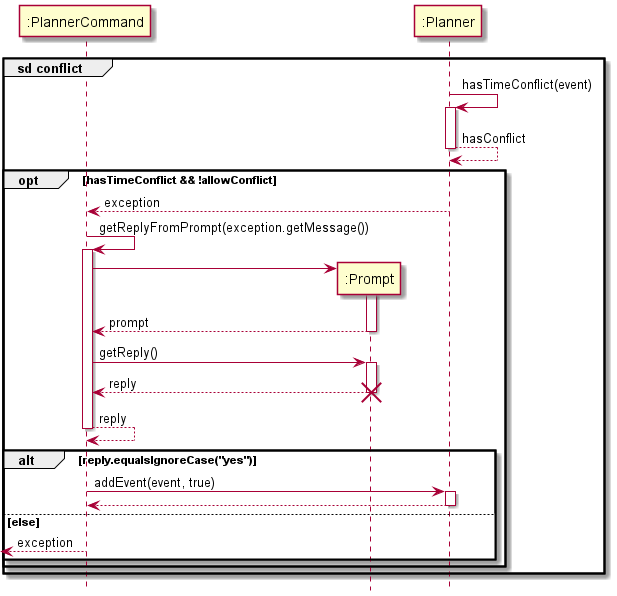

The diagram above was rendered by PlantUML. Its source (embedded in the PNG):
@startuml
'https://plantuml.com/sequence-diagram

hide footbox

participant ":PlannerCommand" as plc
participant ":Prompt" as prompt
participant ":Planner" as planner

group sd conflict

planner -> planner : hasTimeConflict(event)
activate planner

planner --> planner : hasConflict
deactivate planner

opt hasTimeConflict && !allowConflict

planner --> plc : exception

plc -> plc : getReplyFromPrompt(exception.getMessage())
activate plc

create prompt
plc -> prompt
activate prompt

prompt --> plc : prompt
deactivate prompt

plc -> prompt : getReply()
activate prompt

prompt --> plc : reply
deactivate prompt

destroy prompt

plc --> plc : reply
deactivate plc

alt reply.equalsIgnoreCase("yes")

plc -> planner : addEvent(event, true)
activate planner

planner --> plc
deactivate planner

else else

plc-->[ : exception

end
end
end

@enduml